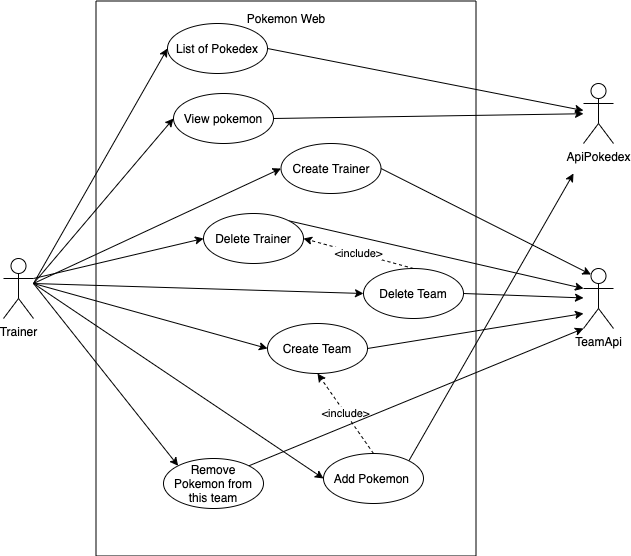

The diagram above was exported from draw.io. Its source (the exported page's mxGraphModel, read from the mxfile embedded in the PNG):
<mxGraphModel dx="946" dy="514" grid="1" gridSize="10" guides="1" tooltips="1" connect="1" arrows="1" fold="1" page="1" pageScale="1" pageWidth="827" pageHeight="1169" math="0" shadow="0">
  <root>
    <mxCell id="0" />
    <mxCell id="1" parent="0" />
    <mxCell id="Ehkc4fCnbVuYRYx4b9dT-2" value="Trainer" style="shape=umlActor;verticalLabelPosition=bottom;verticalAlign=top;html=1;outlineConnect=0;" vertex="1" parent="1">
      <mxGeometry x="100" y="335" width="30" height="60" as="geometry" />
    </mxCell>
    <mxCell id="Ehkc4fCnbVuYRYx4b9dT-3" value="ApiPokedex" style="shape=umlActor;verticalLabelPosition=bottom;verticalAlign=top;html=1;outlineConnect=0;" vertex="1" parent="1">
      <mxGeometry x="680" y="160" width="30" height="60" as="geometry" />
    </mxCell>
    <mxCell id="Ehkc4fCnbVuYRYx4b9dT-6" value="TeamApi" style="shape=umlActor;verticalLabelPosition=bottom;verticalAlign=top;html=1;outlineConnect=0;" vertex="1" parent="1">
      <mxGeometry x="680" y="345" width="30" height="60" as="geometry" />
    </mxCell>
    <mxCell id="Ehkc4fCnbVuYRYx4b9dT-7" value="" style="rounded=0;whiteSpace=wrap;html=1;rotation=90;" vertex="1" parent="1">
      <mxGeometry x="105" y="165" width="555" height="380" as="geometry" />
    </mxCell>
    <mxCell id="Ehkc4fCnbVuYRYx4b9dT-17" style="edgeStyle=none;rounded=0;orthogonalLoop=1;jettySize=auto;html=1;exitX=0;exitY=0.5;exitDx=0;exitDy=0;endArrow=none;endFill=0;startArrow=classic;startFill=1;" edge="1" parent="1" source="Ehkc4fCnbVuYRYx4b9dT-9">
      <mxGeometry relative="1" as="geometry">
        <mxPoint x="130" y="360" as="targetPoint" />
      </mxGeometry>
    </mxCell>
    <mxCell id="Ehkc4fCnbVuYRYx4b9dT-34" style="edgeStyle=none;rounded=0;orthogonalLoop=1;jettySize=auto;html=1;exitX=1;exitY=0.5;exitDx=0;exitDy=0;startArrow=none;startFill=0;endArrow=classic;endFill=1;entryX=0.25;entryY=0.1;entryDx=0;entryDy=0;entryPerimeter=0;" edge="1" parent="1" source="Ehkc4fCnbVuYRYx4b9dT-9" target="Ehkc4fCnbVuYRYx4b9dT-6">
      <mxGeometry relative="1" as="geometry" />
    </mxCell>
    <mxCell id="Ehkc4fCnbVuYRYx4b9dT-9" value="Create Trainer" style="ellipse;whiteSpace=wrap;html=1;" vertex="1" parent="1">
      <mxGeometry x="377.5" y="220" width="100" height="50" as="geometry" />
    </mxCell>
    <mxCell id="Ehkc4fCnbVuYRYx4b9dT-18" style="edgeStyle=none;rounded=0;orthogonalLoop=1;jettySize=auto;html=1;exitX=0;exitY=0.5;exitDx=0;exitDy=0;entryX=1;entryY=0.3333333333333333;entryDx=0;entryDy=0;entryPerimeter=0;startArrow=classic;startFill=1;endArrow=none;endFill=0;" edge="1" parent="1" source="Ehkc4fCnbVuYRYx4b9dT-11" target="Ehkc4fCnbVuYRYx4b9dT-2">
      <mxGeometry relative="1" as="geometry" />
    </mxCell>
    <mxCell id="Ehkc4fCnbVuYRYx4b9dT-37" style="edgeStyle=none;rounded=0;orthogonalLoop=1;jettySize=auto;html=1;exitX=1;exitY=0;exitDx=0;exitDy=0;startArrow=none;startFill=0;endArrow=classic;endFill=1;entryX=0;entryY=0.3333333333333333;entryDx=0;entryDy=0;entryPerimeter=0;" edge="1" parent="1" source="Ehkc4fCnbVuYRYx4b9dT-11" target="Ehkc4fCnbVuYRYx4b9dT-6">
      <mxGeometry relative="1" as="geometry" />
    </mxCell>
    <mxCell id="Ehkc4fCnbVuYRYx4b9dT-11" value="Delete Trainer" style="ellipse;whiteSpace=wrap;html=1;" vertex="1" parent="1">
      <mxGeometry x="300" y="290" width="100" height="50" as="geometry" />
    </mxCell>
    <mxCell id="Ehkc4fCnbVuYRYx4b9dT-19" style="edgeStyle=none;rounded=0;orthogonalLoop=1;jettySize=auto;html=1;exitX=0;exitY=0.5;exitDx=0;exitDy=0;startArrow=classic;startFill=1;endArrow=none;endFill=0;" edge="1" parent="1" source="Ehkc4fCnbVuYRYx4b9dT-12">
      <mxGeometry relative="1" as="geometry">
        <mxPoint x="130" y="360" as="targetPoint" />
      </mxGeometry>
    </mxCell>
    <mxCell id="Ehkc4fCnbVuYRYx4b9dT-33" style="edgeStyle=none;rounded=0;orthogonalLoop=1;jettySize=auto;html=1;exitX=1;exitY=0.5;exitDx=0;exitDy=0;startArrow=none;startFill=0;endArrow=classic;endFill=1;" edge="1" parent="1" source="Ehkc4fCnbVuYRYx4b9dT-12" target="Ehkc4fCnbVuYRYx4b9dT-3">
      <mxGeometry relative="1" as="geometry" />
    </mxCell>
    <mxCell id="Ehkc4fCnbVuYRYx4b9dT-12" value="List of Pokedex" style="ellipse;whiteSpace=wrap;html=1;" vertex="1" parent="1">
      <mxGeometry x="264" y="100" width="100" height="50" as="geometry" />
    </mxCell>
    <mxCell id="Ehkc4fCnbVuYRYx4b9dT-20" style="edgeStyle=none;rounded=0;orthogonalLoop=1;jettySize=auto;html=1;exitX=0;exitY=0.5;exitDx=0;exitDy=0;startArrow=classic;startFill=1;endArrow=none;endFill=0;" edge="1" parent="1" source="Ehkc4fCnbVuYRYx4b9dT-13">
      <mxGeometry relative="1" as="geometry">
        <mxPoint x="130" y="360" as="targetPoint" />
      </mxGeometry>
    </mxCell>
    <mxCell id="Ehkc4fCnbVuYRYx4b9dT-39" style="edgeStyle=none;rounded=0;orthogonalLoop=1;jettySize=auto;html=1;exitX=1;exitY=0.5;exitDx=0;exitDy=0;startArrow=none;startFill=0;endArrow=classic;endFill=1;" edge="1" parent="1" source="Ehkc4fCnbVuYRYx4b9dT-13">
      <mxGeometry relative="1" as="geometry">
        <mxPoint x="680" y="390" as="targetPoint" />
      </mxGeometry>
    </mxCell>
    <mxCell id="Ehkc4fCnbVuYRYx4b9dT-13" value="Create Team" style="ellipse;whiteSpace=wrap;html=1;" vertex="1" parent="1">
      <mxGeometry x="364" y="400" width="100" height="50" as="geometry" />
    </mxCell>
    <mxCell id="Ehkc4fCnbVuYRYx4b9dT-21" style="edgeStyle=none;rounded=0;orthogonalLoop=1;jettySize=auto;html=1;exitX=0;exitY=0.5;exitDx=0;exitDy=0;startArrow=classic;startFill=1;endArrow=none;endFill=0;" edge="1" parent="1" source="Ehkc4fCnbVuYRYx4b9dT-14">
      <mxGeometry relative="1" as="geometry">
        <mxPoint x="130" y="360" as="targetPoint" />
      </mxGeometry>
    </mxCell>
    <mxCell id="Ehkc4fCnbVuYRYx4b9dT-40" style="edgeStyle=none;rounded=0;orthogonalLoop=1;jettySize=auto;html=1;exitX=1;exitY=0;exitDx=0;exitDy=0;startArrow=none;startFill=0;endArrow=classic;endFill=1;" edge="1" parent="1" source="Ehkc4fCnbVuYRYx4b9dT-14">
      <mxGeometry relative="1" as="geometry">
        <mxPoint x="670" y="250" as="targetPoint" />
      </mxGeometry>
    </mxCell>
    <mxCell id="Ehkc4fCnbVuYRYx4b9dT-14" value="Add Pokemon&amp;nbsp;" style="ellipse;whiteSpace=wrap;html=1;" vertex="1" parent="1">
      <mxGeometry x="420" y="530" width="100" height="50" as="geometry" />
    </mxCell>
    <mxCell id="Ehkc4fCnbVuYRYx4b9dT-23" value="&amp;lt;include&amp;gt;" style="endArrow=classic;html=1;exitX=0.5;exitY=0;exitDx=0;exitDy=0;entryX=0.5;entryY=1;entryDx=0;entryDy=0;dashed=1;" edge="1" parent="1" source="Ehkc4fCnbVuYRYx4b9dT-14" target="Ehkc4fCnbVuYRYx4b9dT-13">
      <mxGeometry width="50" height="50" relative="1" as="geometry">
        <mxPoint x="390" y="400" as="sourcePoint" />
        <mxPoint x="440" y="350" as="targetPoint" />
      </mxGeometry>
    </mxCell>
    <mxCell id="Ehkc4fCnbVuYRYx4b9dT-31" style="edgeStyle=none;rounded=0;orthogonalLoop=1;jettySize=auto;html=1;exitX=0;exitY=0;exitDx=0;exitDy=0;startArrow=classic;startFill=1;endArrow=none;endFill=0;" edge="1" parent="1" source="Ehkc4fCnbVuYRYx4b9dT-24">
      <mxGeometry relative="1" as="geometry">
        <mxPoint x="130" y="360" as="targetPoint" />
      </mxGeometry>
    </mxCell>
    <mxCell id="Ehkc4fCnbVuYRYx4b9dT-41" style="edgeStyle=none;rounded=0;orthogonalLoop=1;jettySize=auto;html=1;exitX=1;exitY=0;exitDx=0;exitDy=0;entryX=0;entryY=1;entryDx=0;entryDy=0;entryPerimeter=0;startArrow=none;startFill=0;endArrow=classic;endFill=1;" edge="1" parent="1" source="Ehkc4fCnbVuYRYx4b9dT-24" target="Ehkc4fCnbVuYRYx4b9dT-6">
      <mxGeometry relative="1" as="geometry" />
    </mxCell>
    <mxCell id="Ehkc4fCnbVuYRYx4b9dT-24" value="Remove Pokemon from this team" style="ellipse;whiteSpace=wrap;html=1;" vertex="1" parent="1">
      <mxGeometry x="260" y="535" width="100" height="50" as="geometry" />
    </mxCell>
    <mxCell id="Ehkc4fCnbVuYRYx4b9dT-27" value="&amp;lt;include&amp;gt;" style="edgeStyle=none;rounded=0;orthogonalLoop=1;jettySize=auto;html=1;exitX=0.5;exitY=0;exitDx=0;exitDy=0;entryX=1;entryY=0.5;entryDx=0;entryDy=0;dashed=1;startArrow=none;startFill=0;endArrow=classic;endFill=1;" edge="1" parent="1" source="Ehkc4fCnbVuYRYx4b9dT-25" target="Ehkc4fCnbVuYRYx4b9dT-11">
      <mxGeometry relative="1" as="geometry" />
    </mxCell>
    <mxCell id="Ehkc4fCnbVuYRYx4b9dT-30" style="edgeStyle=none;rounded=0;orthogonalLoop=1;jettySize=auto;html=1;exitX=0;exitY=0.5;exitDx=0;exitDy=0;startArrow=classic;startFill=1;endArrow=none;endFill=0;" edge="1" parent="1" source="Ehkc4fCnbVuYRYx4b9dT-25">
      <mxGeometry relative="1" as="geometry">
        <mxPoint x="130" y="360" as="targetPoint" />
      </mxGeometry>
    </mxCell>
    <mxCell id="Ehkc4fCnbVuYRYx4b9dT-38" style="edgeStyle=none;rounded=0;orthogonalLoop=1;jettySize=auto;html=1;exitX=1;exitY=0.5;exitDx=0;exitDy=0;startArrow=none;startFill=0;endArrow=classic;endFill=1;" edge="1" parent="1" source="Ehkc4fCnbVuYRYx4b9dT-25" target="Ehkc4fCnbVuYRYx4b9dT-6">
      <mxGeometry relative="1" as="geometry" />
    </mxCell>
    <mxCell id="Ehkc4fCnbVuYRYx4b9dT-25" value="Delete Team" style="ellipse;whiteSpace=wrap;html=1;" vertex="1" parent="1">
      <mxGeometry x="460" y="345" width="100" height="50" as="geometry" />
    </mxCell>
    <mxCell id="Ehkc4fCnbVuYRYx4b9dT-42" value="Pokemon Web" style="text;html=1;strokeColor=none;fillColor=none;align=center;verticalAlign=middle;whiteSpace=wrap;rounded=0;dashed=1;" vertex="1" parent="1">
      <mxGeometry x="327.5" y="80" width="110" height="30" as="geometry" />
    </mxCell>
    <mxCell id="Ehkc4fCnbVuYRYx4b9dT-45" style="edgeStyle=none;rounded=0;orthogonalLoop=1;jettySize=auto;html=1;exitX=1;exitY=0.5;exitDx=0;exitDy=0;startArrow=none;startFill=0;endArrow=classic;endFill=1;" edge="1" parent="1" source="Ehkc4fCnbVuYRYx4b9dT-44" target="Ehkc4fCnbVuYRYx4b9dT-3">
      <mxGeometry relative="1" as="geometry" />
    </mxCell>
    <mxCell id="Ehkc4fCnbVuYRYx4b9dT-46" style="edgeStyle=none;rounded=0;orthogonalLoop=1;jettySize=auto;html=1;exitX=0;exitY=0.5;exitDx=0;exitDy=0;startArrow=classic;startFill=1;endArrow=none;endFill=0;" edge="1" parent="1" source="Ehkc4fCnbVuYRYx4b9dT-44">
      <mxGeometry relative="1" as="geometry">
        <mxPoint x="130" y="360" as="targetPoint" />
      </mxGeometry>
    </mxCell>
    <mxCell id="Ehkc4fCnbVuYRYx4b9dT-44" value="View pokemon" style="ellipse;whiteSpace=wrap;html=1;" vertex="1" parent="1">
      <mxGeometry x="270" y="170" width="100" height="50" as="geometry" />
    </mxCell>
  </root>
</mxGraphModel>